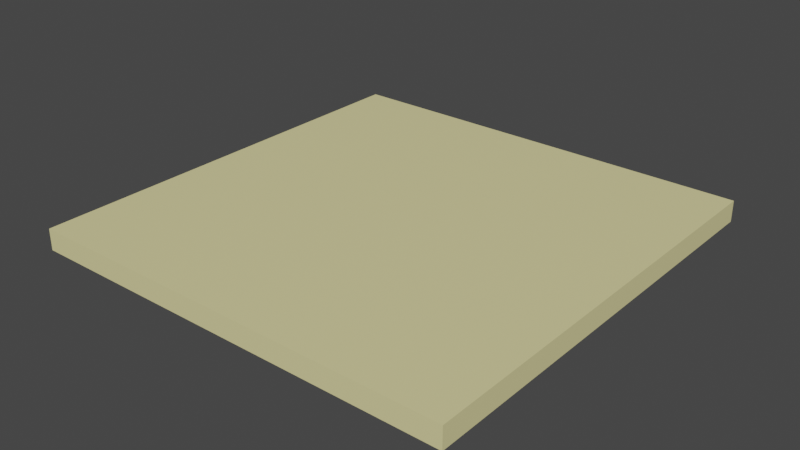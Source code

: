 # Source: floor.blend  (saved by Blender 3.5.10; exported with 4.5.12 LTS)
import bpy
from mathutils import Matrix  # noqa: F401  (used for matrix-valued properties, if any)

bpy.ops.wm.read_factory_settings(use_empty=True)
scene = bpy.context.scene
scene.name = 'Scene'

# ---- collections
col_collection = bpy.data.collections.new('Collection'); scene.collection.children.link(col_collection)

# ---- materials (node trees are filled in below, after node groups)
mat_material_001 = bpy.data.materials.new('Material.001')
mat_material_001.use_transparent_shadow = False

# ---- material node trees
mat_material_001.use_nodes = True; mat_material_001.node_tree.nodes.clear()
_N = mat_material_001.node_tree.nodes; _L = mat_material_001.node_tree.links
n0 = _N.new('ShaderNodeBsdfPrincipled'); n0.name = 'Principled BSDF'; n0.location = (10, 300)
n0.distribution = 'GGX'
n0.subsurface_method = 'RANDOM_WALK_SKIN'
n0.inputs[0].default_value = (0.8, 0.7352, 0.3497, 1.0)
n0.inputs[3].default_value = 1.45
n0.inputs[27].default_value = (0.0, 0.0, 0.0, 1.0)
n0.inputs[28].default_value = 1.0
n1 = _N.new('ShaderNodeOutputMaterial'); n1.name = 'Material Output'; n1.location = (300, 300)
_L.new(n0.outputs[0], n1.inputs[0])
n1.is_active_output = True

# ---- world
world_world = bpy.data.worlds.new('World'); scene.world = world_world
world_world.use_nodes = True; world_world.node_tree.nodes.clear()
_N = world_world.node_tree.nodes; _L = world_world.node_tree.links
n0 = _N.new('ShaderNodeOutputWorld'); n0.name = 'World Output'; n0.location = (300, 300)
n1 = _N.new('ShaderNodeBackground'); n1.name = 'Background'; n1.location = (10, 300)
n1.inputs[0].default_value = (0.05088, 0.05088, 0.05088, 1.0)
_L.new(n1.outputs[0], n0.inputs[0])
n0.is_active_output = True
world_world.color = (0.05088, 0.05088, 0.05088)
world_world.use_sun_shadow = False
world_world.sun_shadow_jitter_overblur = 0.0

# ---- meshes
me_cube = bpy.data.meshes.new('Cube')
me_cube.from_pydata([(-1.0, -1.0, -1.0), (-1.0, -1.0, 1.0), (-1.0, 1.0, -1.0), (-1.0, 1.0, 1.0), (1.0, -1.0, -1.0), (1.0, -1.0, 1.0), (1.0, 1.0, -1.0), (1.0, 1.0, 1.0)], [], [(0, 1, 3, 2), (2, 3, 7, 6), (6, 7, 5, 4), (4, 5, 1, 0), (2, 6, 4, 0), (7, 3, 1, 5)])
_uv = me_cube.uv_layers.new(name='UVMap')
_uv.uv.foreach_set('vector', [0.375, 0.0, 0.625, 0.0, 0.625, 0.25, 0.375, 0.25, 0.375, 0.25, 0.625, 0.25, 0.625, 0.5, 0.375, 0.5, 0.375, 0.5, 0.625, 0.5, 0.625, 0.75, 0.375, 0.75, 0.375, 0.75, 0.625, 0.75, 0.625, 1.0, 0.375, 1.0, 0.125, 0.5, 0.375, 0.5, 0.375, 0.75, 0.125, 0.75, 0.625, 0.5, 0.875, 0.5, 0.875, 0.75, 0.625, 0.75])
me_cube.materials.append(mat_material_001)
me_cube.update()

# ---- objects
ob_cube = bpy.data.objects.new('Cube', me_cube)

# ---- transforms, parenting, visibility, modifiers, constraints
ob_cube.location = (0.0, 0.0, 0.0)
ob_cube.scale = (1.0, 1.0, 0.04894)

# ---- collection membership
col_collection.objects.link(ob_cube)

# ---- scene / render settings (as saved in the file)
scene.frame_start = 1; scene.frame_end = 250; scene.frame_set(3)
scene.render.engine = 'BLENDER_EEVEE_NEXT'
scene.cycles.sampling_pattern = 'TABULATED_SOBOL'
scene.view_settings.view_transform = 'Filmic'
bpy.context.view_layer.update()

# ---- added for rendering (the .blend has no active camera and no usable light): camera, sun
cam_auto = bpy.data.cameras.new('AutoCamera')
cam_auto.lens = 50.0
cam_auto.sensor_width = 36.0
cam_auto.clip_end = 1000.0
ob_auto_camera = bpy.data.objects.new('AutoCamera', cam_auto)
scene.collection.objects.link(ob_auto_camera)
ob_auto_camera.location = (2.6185, -3.1422, 2.0948)
ob_auto_camera.rotation_euler = (1.09748, -7.21219e-08, 0.694738)
scene.camera = ob_auto_camera
light_auto_sun = bpy.data.lights.new('AutoSun', 'SUN')
light_auto_sun.energy = 3.0
light_auto_sun.angle = 0.0523599
ob_auto_sun = bpy.data.objects.new('AutoSun', light_auto_sun)
scene.collection.objects.link(ob_auto_sun)
ob_auto_sun.rotation_euler = (0.872665, 0.174533, 0.523599)
bpy.context.view_layer.update()
